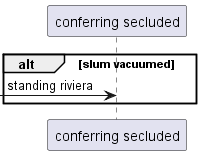

The diagram above was rendered by PlantUML. Its source (embedded in the PNG):
@startuml
participant "conferring secluded" as 0
alt slum vacuumed
 [-> 0: standing riviera
end
@enduml